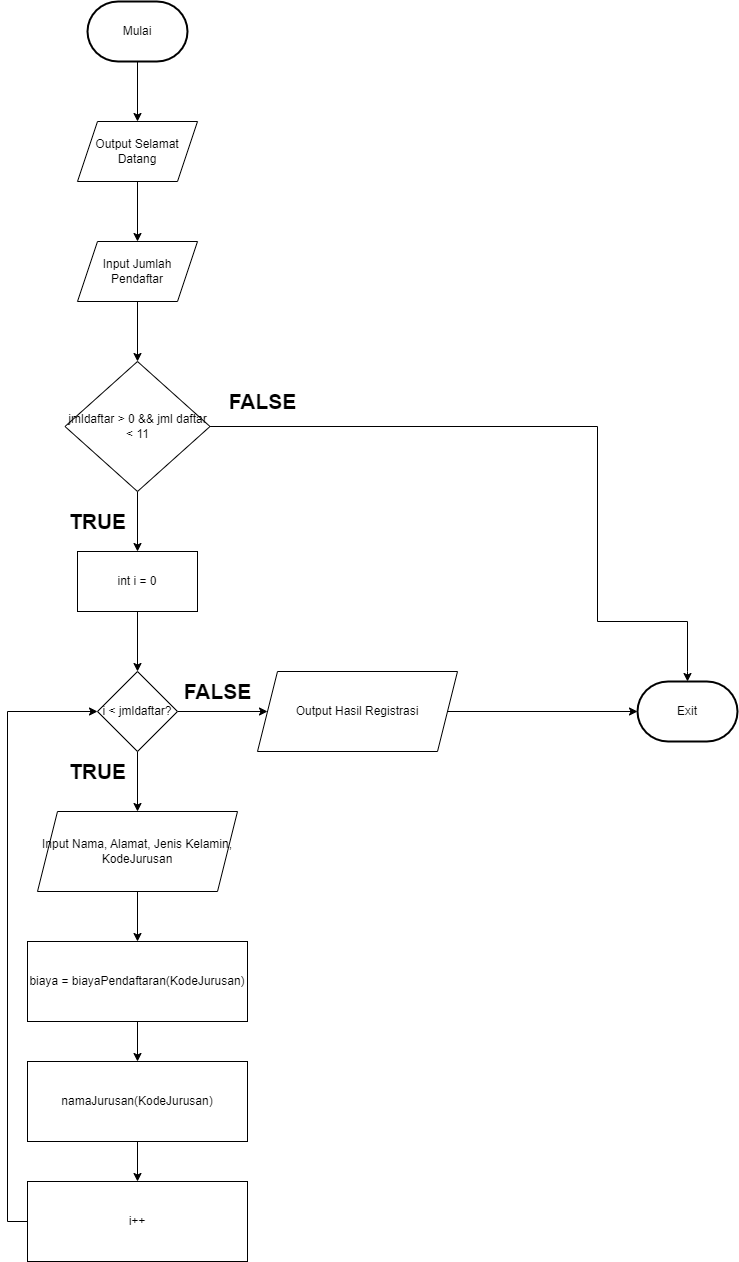

The diagram above was exported from draw.io. Its source (the exported page's mxGraphModel, read from the mxfile embedded in the PNG):
<mxGraphModel dx="1736" dy="900" grid="1" gridSize="10" guides="1" tooltips="1" connect="1" arrows="1" fold="1" page="1" pageScale="1" pageWidth="850" pageHeight="1100" math="0" shadow="0">
  <root>
    <mxCell id="0" />
    <mxCell id="1" parent="0" />
    <mxCell id="pRW-eFA-LzKXdTakFTxl-4" style="edgeStyle=orthogonalEdgeStyle;rounded=0;orthogonalLoop=1;jettySize=auto;html=1;exitX=0.5;exitY=1;exitDx=0;exitDy=0;exitPerimeter=0;entryX=0.5;entryY=0;entryDx=0;entryDy=0;" edge="1" parent="1" source="pRW-eFA-LzKXdTakFTxl-1" target="pRW-eFA-LzKXdTakFTxl-3">
      <mxGeometry relative="1" as="geometry" />
    </mxCell>
    <mxCell id="pRW-eFA-LzKXdTakFTxl-1" value="Mulai" style="strokeWidth=2;html=1;shape=mxgraph.flowchart.terminator;whiteSpace=wrap;" vertex="1" parent="1">
      <mxGeometry x="160" y="50" width="100" height="60" as="geometry" />
    </mxCell>
    <mxCell id="pRW-eFA-LzKXdTakFTxl-7" style="edgeStyle=orthogonalEdgeStyle;rounded=0;orthogonalLoop=1;jettySize=auto;html=1;exitX=0.5;exitY=1;exitDx=0;exitDy=0;entryX=0.5;entryY=0;entryDx=0;entryDy=0;" edge="1" parent="1" source="pRW-eFA-LzKXdTakFTxl-3" target="pRW-eFA-LzKXdTakFTxl-6">
      <mxGeometry relative="1" as="geometry" />
    </mxCell>
    <mxCell id="pRW-eFA-LzKXdTakFTxl-3" value="Output Selamat Datang" style="shape=parallelogram;perimeter=parallelogramPerimeter;whiteSpace=wrap;html=1;fixedSize=1;align=center;" vertex="1" parent="1">
      <mxGeometry x="150" y="170" width="120" height="60" as="geometry" />
    </mxCell>
    <mxCell id="pRW-eFA-LzKXdTakFTxl-10" style="edgeStyle=orthogonalEdgeStyle;rounded=0;orthogonalLoop=1;jettySize=auto;html=1;exitX=0.5;exitY=1;exitDx=0;exitDy=0;entryX=0.5;entryY=0;entryDx=0;entryDy=0;" edge="1" parent="1" source="pRW-eFA-LzKXdTakFTxl-6" target="pRW-eFA-LzKXdTakFTxl-8">
      <mxGeometry relative="1" as="geometry" />
    </mxCell>
    <mxCell id="pRW-eFA-LzKXdTakFTxl-6" value="Input Jumlah Pendaftar" style="shape=parallelogram;perimeter=parallelogramPerimeter;whiteSpace=wrap;html=1;fixedSize=1;" vertex="1" parent="1">
      <mxGeometry x="150" y="290" width="120" height="60" as="geometry" />
    </mxCell>
    <mxCell id="pRW-eFA-LzKXdTakFTxl-11" style="edgeStyle=orthogonalEdgeStyle;rounded=0;orthogonalLoop=1;jettySize=auto;html=1;exitX=0.5;exitY=1;exitDx=0;exitDy=0;entryX=0.5;entryY=0;entryDx=0;entryDy=0;entryPerimeter=0;" edge="1" parent="1" source="pRW-eFA-LzKXdTakFTxl-8">
      <mxGeometry relative="1" as="geometry">
        <mxPoint x="210" y="600" as="targetPoint" />
      </mxGeometry>
    </mxCell>
    <mxCell id="pRW-eFA-LzKXdTakFTxl-15" style="edgeStyle=orthogonalEdgeStyle;rounded=0;orthogonalLoop=1;jettySize=auto;html=1;exitX=1;exitY=0.5;exitDx=0;exitDy=0;entryX=0.5;entryY=0;entryDx=0;entryDy=0;entryPerimeter=0;" edge="1" parent="1" source="pRW-eFA-LzKXdTakFTxl-8" target="pRW-eFA-LzKXdTakFTxl-14">
      <mxGeometry relative="1" as="geometry">
        <Array as="points">
          <mxPoint x="670" y="475" />
          <mxPoint x="670" y="670" />
          <mxPoint x="760" y="670" />
          <mxPoint x="760" y="720" />
        </Array>
      </mxGeometry>
    </mxCell>
    <mxCell id="pRW-eFA-LzKXdTakFTxl-8" value="jmldaftar &amp;gt; 0 &amp;amp;&amp;amp; jml daftar &amp;lt; 11" style="rhombus;whiteSpace=wrap;html=1;align=center;" vertex="1" parent="1">
      <mxGeometry x="137.5" y="410" width="145" height="130" as="geometry" />
    </mxCell>
    <mxCell id="pRW-eFA-LzKXdTakFTxl-14" value="Exit" style="strokeWidth=2;html=1;shape=mxgraph.flowchart.terminator;whiteSpace=wrap;" vertex="1" parent="1">
      <mxGeometry x="710" y="730" width="100" height="60" as="geometry" />
    </mxCell>
    <mxCell id="pRW-eFA-LzKXdTakFTxl-18" style="edgeStyle=orthogonalEdgeStyle;rounded=0;orthogonalLoop=1;jettySize=auto;html=1;exitX=0.5;exitY=1;exitDx=0;exitDy=0;entryX=0.5;entryY=0;entryDx=0;entryDy=0;" edge="1" parent="1" source="pRW-eFA-LzKXdTakFTxl-16" target="pRW-eFA-LzKXdTakFTxl-17">
      <mxGeometry relative="1" as="geometry" />
    </mxCell>
    <mxCell id="pRW-eFA-LzKXdTakFTxl-16" value="int i = 0" style="rounded=0;whiteSpace=wrap;html=1;" vertex="1" parent="1">
      <mxGeometry x="150" y="600" width="120" height="60" as="geometry" />
    </mxCell>
    <mxCell id="pRW-eFA-LzKXdTakFTxl-20" style="edgeStyle=orthogonalEdgeStyle;rounded=0;orthogonalLoop=1;jettySize=auto;html=1;exitX=0.5;exitY=1;exitDx=0;exitDy=0;entryX=0.5;entryY=0;entryDx=0;entryDy=0;" edge="1" parent="1" source="pRW-eFA-LzKXdTakFTxl-17" target="pRW-eFA-LzKXdTakFTxl-19">
      <mxGeometry relative="1" as="geometry" />
    </mxCell>
    <mxCell id="pRW-eFA-LzKXdTakFTxl-29" style="edgeStyle=orthogonalEdgeStyle;rounded=0;orthogonalLoop=1;jettySize=auto;html=1;exitX=1;exitY=0.5;exitDx=0;exitDy=0;entryX=0;entryY=0.5;entryDx=0;entryDy=0;" edge="1" parent="1" source="pRW-eFA-LzKXdTakFTxl-17" target="pRW-eFA-LzKXdTakFTxl-28">
      <mxGeometry relative="1" as="geometry" />
    </mxCell>
    <mxCell id="pRW-eFA-LzKXdTakFTxl-17" value="i &amp;lt; jmldaftar?" style="rhombus;whiteSpace=wrap;html=1;" vertex="1" parent="1">
      <mxGeometry x="170" y="720" width="80" height="80" as="geometry" />
    </mxCell>
    <mxCell id="pRW-eFA-LzKXdTakFTxl-22" style="edgeStyle=orthogonalEdgeStyle;rounded=0;orthogonalLoop=1;jettySize=auto;html=1;exitX=0.5;exitY=1;exitDx=0;exitDy=0;entryX=0.5;entryY=0;entryDx=0;entryDy=0;" edge="1" parent="1" source="pRW-eFA-LzKXdTakFTxl-19" target="pRW-eFA-LzKXdTakFTxl-21">
      <mxGeometry relative="1" as="geometry" />
    </mxCell>
    <mxCell id="pRW-eFA-LzKXdTakFTxl-19" value="Input Nama, Alamat, Jenis Kelamin, KodeJurusan" style="shape=parallelogram;perimeter=parallelogramPerimeter;whiteSpace=wrap;html=1;fixedSize=1;" vertex="1" parent="1">
      <mxGeometry x="110" y="860" width="200" height="80" as="geometry" />
    </mxCell>
    <mxCell id="pRW-eFA-LzKXdTakFTxl-24" style="edgeStyle=orthogonalEdgeStyle;rounded=0;orthogonalLoop=1;jettySize=auto;html=1;exitX=0.5;exitY=1;exitDx=0;exitDy=0;entryX=0.5;entryY=0;entryDx=0;entryDy=0;" edge="1" parent="1" source="pRW-eFA-LzKXdTakFTxl-21" target="pRW-eFA-LzKXdTakFTxl-23">
      <mxGeometry relative="1" as="geometry" />
    </mxCell>
    <mxCell id="pRW-eFA-LzKXdTakFTxl-21" value="biaya = biayaPendaftaran(KodeJurusan)" style="rounded=0;whiteSpace=wrap;html=1;" vertex="1" parent="1">
      <mxGeometry x="100" y="990" width="220" height="80" as="geometry" />
    </mxCell>
    <mxCell id="pRW-eFA-LzKXdTakFTxl-26" style="edgeStyle=orthogonalEdgeStyle;rounded=0;orthogonalLoop=1;jettySize=auto;html=1;exitX=0.5;exitY=1;exitDx=0;exitDy=0;entryX=0.5;entryY=0;entryDx=0;entryDy=0;" edge="1" parent="1" source="pRW-eFA-LzKXdTakFTxl-23" target="pRW-eFA-LzKXdTakFTxl-25">
      <mxGeometry relative="1" as="geometry" />
    </mxCell>
    <mxCell id="pRW-eFA-LzKXdTakFTxl-23" value="namaJurusan(KodeJurusan)" style="rounded=0;whiteSpace=wrap;html=1;" vertex="1" parent="1">
      <mxGeometry x="100" y="1110" width="220" height="80" as="geometry" />
    </mxCell>
    <mxCell id="pRW-eFA-LzKXdTakFTxl-27" style="edgeStyle=orthogonalEdgeStyle;rounded=0;orthogonalLoop=1;jettySize=auto;html=1;exitX=0;exitY=0.5;exitDx=0;exitDy=0;entryX=0;entryY=0.5;entryDx=0;entryDy=0;" edge="1" parent="1" source="pRW-eFA-LzKXdTakFTxl-25" target="pRW-eFA-LzKXdTakFTxl-17">
      <mxGeometry relative="1" as="geometry" />
    </mxCell>
    <mxCell id="pRW-eFA-LzKXdTakFTxl-25" value="i++" style="rounded=0;whiteSpace=wrap;html=1;" vertex="1" parent="1">
      <mxGeometry x="100" y="1230" width="220" height="80" as="geometry" />
    </mxCell>
    <mxCell id="pRW-eFA-LzKXdTakFTxl-30" style="edgeStyle=orthogonalEdgeStyle;rounded=0;orthogonalLoop=1;jettySize=auto;html=1;exitX=1;exitY=0.5;exitDx=0;exitDy=0;entryX=0;entryY=0.5;entryDx=0;entryDy=0;entryPerimeter=0;" edge="1" parent="1" source="pRW-eFA-LzKXdTakFTxl-28" target="pRW-eFA-LzKXdTakFTxl-14">
      <mxGeometry relative="1" as="geometry" />
    </mxCell>
    <mxCell id="pRW-eFA-LzKXdTakFTxl-28" value="Output Hasil Registrasi" style="shape=parallelogram;perimeter=parallelogramPerimeter;whiteSpace=wrap;html=1;fixedSize=1;" vertex="1" parent="1">
      <mxGeometry x="330" y="720" width="200" height="80" as="geometry" />
    </mxCell>
    <mxCell id="pRW-eFA-LzKXdTakFTxl-31" value="&lt;font size=&quot;1&quot; style=&quot;&quot;&gt;&lt;b style=&quot;font-size: 21px;&quot;&gt;TRUE&lt;/b&gt;&lt;/font&gt;" style="text;html=1;resizable=0;autosize=1;align=center;verticalAlign=middle;points=[];fillColor=none;strokeColor=none;rounded=0;" vertex="1" parent="1">
      <mxGeometry x="130" y="550" width="80" height="40" as="geometry" />
    </mxCell>
    <mxCell id="pRW-eFA-LzKXdTakFTxl-32" value="&lt;font size=&quot;1&quot; style=&quot;&quot;&gt;&lt;b style=&quot;font-size: 21px;&quot;&gt;TRUE&lt;/b&gt;&lt;/font&gt;" style="text;html=1;resizable=0;autosize=1;align=center;verticalAlign=middle;points=[];fillColor=none;strokeColor=none;rounded=0;" vertex="1" parent="1">
      <mxGeometry x="130" y="800" width="80" height="40" as="geometry" />
    </mxCell>
    <mxCell id="pRW-eFA-LzKXdTakFTxl-33" value="&lt;font size=&quot;1&quot; style=&quot;&quot;&gt;&lt;b style=&quot;font-size: 21px;&quot;&gt;FALSE&lt;/b&gt;&lt;/font&gt;" style="text;html=1;resizable=0;autosize=1;align=center;verticalAlign=middle;points=[];fillColor=none;strokeColor=none;rounded=0;" vertex="1" parent="1">
      <mxGeometry x="245" y="720" width="90" height="40" as="geometry" />
    </mxCell>
    <mxCell id="pRW-eFA-LzKXdTakFTxl-34" value="&lt;font size=&quot;1&quot; style=&quot;&quot;&gt;&lt;b style=&quot;font-size: 21px;&quot;&gt;FALSE&lt;/b&gt;&lt;/font&gt;" style="text;html=1;resizable=0;autosize=1;align=center;verticalAlign=middle;points=[];fillColor=none;strokeColor=none;rounded=0;" vertex="1" parent="1">
      <mxGeometry x="290" y="430" width="90" height="40" as="geometry" />
    </mxCell>
  </root>
</mxGraphModel>